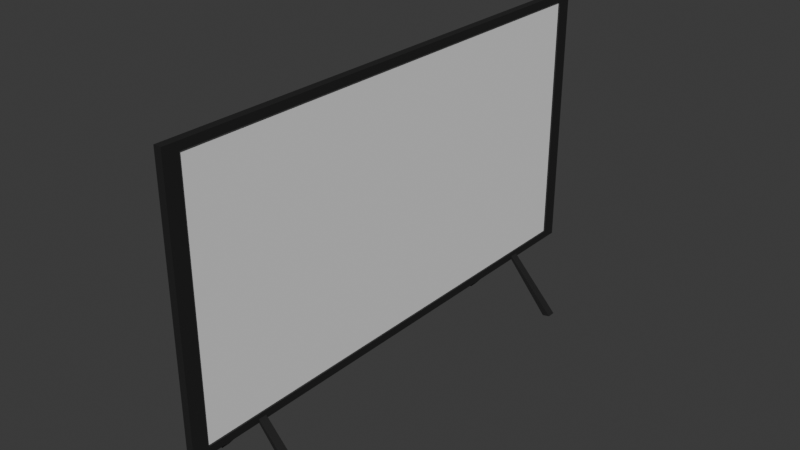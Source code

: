 # Source: TV.blend  (saved by Blender 4.4.32; exported with 4.5.12 LTS)
import bpy
from mathutils import Matrix  # noqa: F401  (used for matrix-valued properties, if any)

bpy.ops.wm.read_factory_settings(use_empty=True)
scene = bpy.context.scene
scene.name = 'Scene'

# ---- collections
col_collection = bpy.data.collections.new('Collection'); scene.collection.children.link(col_collection)

# ---- materials (node trees are filled in below, after node groups)
mat_material_001 = bpy.data.materials.new('Material.001')

# ---- material node trees
mat_material_001.use_nodes = True; mat_material_001.node_tree.nodes.clear()
_N = mat_material_001.node_tree.nodes; _L = mat_material_001.node_tree.links
n0 = _N.new('ShaderNodeBsdfPrincipled'); n0.name = 'Principled BSDF'; n0.location = (10, 300)
n0.inputs[0].default_value = (0.01656, 0.01656, 0.01656, 1.0)
n1 = _N.new('ShaderNodeOutputMaterial'); n1.name = 'Material Output'; n1.location = (300, 300)
_L.new(n0.outputs[0], n1.inputs[0])
n1.is_active_output = True

# ---- world
world_world = bpy.data.worlds.new('World'); scene.world = world_world
world_world.use_nodes = True; world_world.node_tree.nodes.clear()
_N = world_world.node_tree.nodes; _L = world_world.node_tree.links
n0 = _N.new('ShaderNodeOutputWorld'); n0.name = 'World Output'; n0.location = (300, 300)
n1 = _N.new('ShaderNodeBackground'); n1.name = 'Background'; n1.location = (10, 300)
n1.inputs[0].default_value = (0.05088, 0.05088, 0.05088, 1.0)
_L.new(n1.outputs[0], n0.inputs[0])
n0.is_active_output = True
world_world.color = (0.05088, 0.05088, 0.05088)
world_world.sun_shadow_jitter_overblur = 0.0

# ---- meshes
me_cube_001 = bpy.data.meshes.new('Cube.001')
me_cube_001.from_pydata([(0.1485, -0.3833, 1.528), (-0.006467, -0.3833, 1.714), (0.1485, -0.4099, 1.528), (-0.006467, -0.4099, 1.714), (0.1726, -0.3833, 1.533), (0.007276, -0.3833, 1.709), (0.1726, -0.4099, 1.533), (0.007276, -0.4099, 1.709)], [], [(0, 1, 3, 2), (2, 3, 7, 6), (6, 7, 5, 4), (4, 5, 1, 0), (2, 6, 4, 0)])
_uv = me_cube_001.uv_layers.new(name='UVMap')
_uv.uv.foreach_set('vector', [0.375, 0.0, 0.625, 0.0, 0.625, 0.25, 0.375, 0.25, 0.375, 0.25, 0.625, 0.25, 0.625, 0.5, 0.375, 0.5, 0.375, 0.5, 0.625, 0.5, 0.625, 0.75, 0.375, 0.75, 0.375, 0.75, 0.625, 0.75, 0.625, 1.0, 0.375, 1.0, 0.125, 0.5, 0.375, 0.5, 0.375, 0.75, 0.125, 0.75])
me_cube_001.materials.append(mat_material_001)
me_cube_001.update()
me_cube = bpy.data.meshes.new('Cube')
me_cube.from_pydata([(-1.0, -1.0, -1.0), (-1.0, -1.0, 1.0), (-1.0, 1.0, -1.0), (-1.0, 1.0, 1.0), (3.279, -0.8766, -0.8766), (3.279, -0.8766, 0.8766), (3.279, 0.8766, -0.8766), (3.279, 0.8766, 0.8766), (1.0, 1.0, 1.0), (1.0, 1.0, -1.0), (1.0, -1.0, -1.0), (1.0, -1.0, 1.0), (-1.0, -0.9401, -0.9401), (-1.0, -0.9401, 0.9401), (-1.0, 0.9401, 0.9401), (-1.0, 0.9401, -0.9401), (-0.5842, -0.9401, -0.9401), (-0.5842, -0.9401, 0.9401), (-0.5842, 0.9401, -0.9401), (-0.5842, 0.9401, 0.9401)], [], [(13, 14, 19, 17), (2, 3, 8, 9), (6, 7, 5, 4), (10, 11, 1, 0), (2, 9, 10, 0), (8, 3, 1, 11), (7, 6, 9, 8), (6, 4, 10, 9), (5, 7, 8, 11), (4, 5, 11, 10), (0, 1, 13, 12), (1, 3, 14, 13), (3, 2, 15, 14), (2, 0, 12, 15), (12, 13, 17, 16), (14, 15, 18, 19), (15, 12, 16, 18)])
_uv = me_cube.uv_layers.new(name='UVMap')
_uv.uv.foreach_set('vector', [0.6175, 0.007485, 0.6175, 0.2425, 0.6175, 0.2425, 0.6175, 0.007485, 0.375, 0.25, 0.625, 0.25, 0.625, 0.5, 0.375, 0.5, 0.3904, 0.5154, 0.6096, 0.5154, 0.6096, 0.7346, 0.3904, 0.7346, 0.375, 0.75, 0.625, 0.75, 0.625, 1.0, 0.375, 1.0, 0.125, 0.5, 0.375, 0.5, 0.375, 0.75, 0.125, 0.75, 0.625, 0.5, 0.875, 0.5, 0.875, 0.75, 0.625, 0.75, 0.6096, 0.5154, 0.3904, 0.5154, 0.375, 0.5, 0.625, 0.5, 0.3904, 0.5154, 0.3904, 0.7346, 0.375, 0.75, 0.375, 0.5, 0.6096, 0.7346, 0.6096, 0.5154, 0.625, 0.5, 0.625, 0.75, 0.3904, 0.7346, 0.6096, 0.7346, 0.625, 0.75, 0.375, 0.75, 0.375, 0.0, 0.625, 0.0, 0.6175, 0.007485, 0.3825, 0.007485, 0.625, 0.0, 0.625, 0.25, 0.6175, 0.2425, 0.6175, 0.007485, 0.625, 0.25, 0.375, 0.25, 0.3825, 0.2425, 0.6175, 0.2425, 0.375, 0.25, 0.375, 0.0, 0.3825, 0.007485, 0.3825, 0.2425, 0.3825, 0.007485, 0.6175, 0.007485, 0.6175, 0.007485, 0.3825, 0.007485, 0.6175, 0.2425, 0.3825, 0.2425, 0.3825, 0.2425, 0.6175, 0.2425, 0.3825, 0.2425, 0.3825, 0.007485, 0.3825, 0.007485, 0.3825, 0.2425])
me_cube.materials.append(mat_material_001)
me_cube.update()
me_cube_002 = bpy.data.meshes.new('Cube.002')
me_cube_002.from_pydata([(-0.5842, -0.9401, -0.9401), (-0.5842, -0.9401, 0.9401), (-0.5842, 0.9401, -0.9401), (-0.5842, 0.9401, 0.9401)], [], [(0, 1, 3, 2)])
_uv = me_cube_002.uv_layers.new(name='UVMap')
_uv.uv.foreach_set('vector', [0.3825, 0.007485, 0.6175, 0.007485, 0.6175, 0.2425, 0.3825, 0.2425])
me_cube_002.update()

# ---- objects
ob_legs = bpy.data.objects.new('LEGS', me_cube_001)
ob_tv = bpy.data.objects.new('TV', me_cube)
ob_screen = bpy.data.objects.new('SCREEN', me_cube_002)

# ---- transforms, parenting, visibility, modifiers, constraints
ob_legs.location = (0.0, -0.1811, 0.1416)
_m = ob_legs.modifiers.new('Mirror', 'MIRROR')
_m.use_axis = (True, True, False)
_m.mirror_object = ob_screen
ob_tv.location = (0.0, 0.0, 2.262)
ob_tv.scale = (-0.01206, 0.8122, 0.4279)
ob_screen.location = (0.0, 0.0, 2.262)
ob_screen.scale = (-0.01206, 0.8122, 0.4279)

# ---- collection membership
col_collection.objects.link(ob_legs)
col_collection.objects.link(ob_tv)
col_collection.objects.link(ob_screen)

# ---- scene / render settings (as saved in the file)
scene.frame_start = 1; scene.frame_end = 250; scene.frame_set(1)
scene.render.engine = 'BLENDER_EEVEE_NEXT'
bpy.context.view_layer.update()

# ---- added for rendering (the .blend has no active camera and no usable light): camera, sun
cam_auto = bpy.data.cameras.new('AutoCamera')
cam_auto.lens = 50.0
cam_auto.sensor_width = 36.0
cam_auto.clip_end = 1000.0
ob_auto_camera = bpy.data.objects.new('AutoCamera', cam_auto)
scene.collection.objects.link(ob_auto_camera)
ob_auto_camera.location = (1.80322, -2.16387, 3.62254)
ob_auto_camera.rotation_euler = (1.09748, -7.21219e-08, 0.694738)
scene.camera = ob_auto_camera
light_auto_sun = bpy.data.lights.new('AutoSun', 'SUN')
light_auto_sun.energy = 3.0
light_auto_sun.angle = 0.0523599
ob_auto_sun = bpy.data.objects.new('AutoSun', light_auto_sun)
scene.collection.objects.link(ob_auto_sun)
ob_auto_sun.rotation_euler = (0.872665, 0.174533, 0.523599)
bpy.context.view_layer.update()
